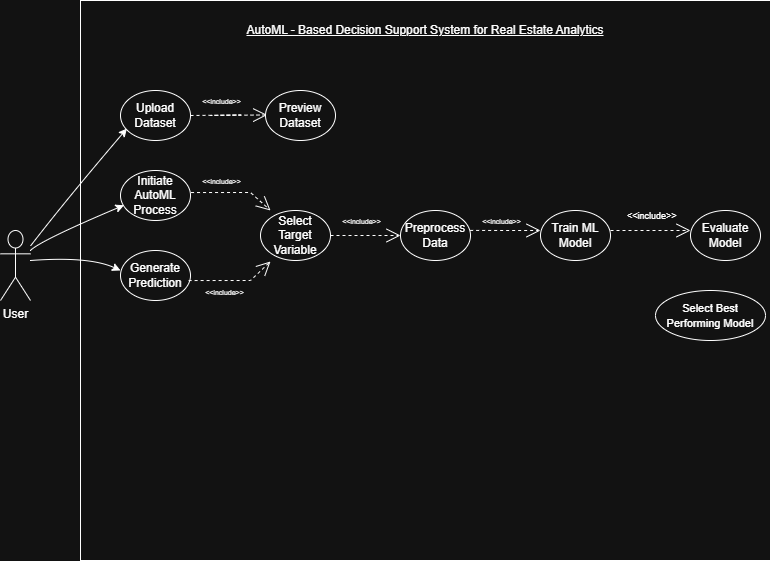

The diagram above was exported from draw.io. Its source (the exported page's mxGraphModel, read from the mxfile embedded in the PNG):
<mxGraphModel dx="1042" dy="1730" grid="1" gridSize="10" guides="1" tooltips="1" connect="1" arrows="1" fold="1" page="1" pageScale="1" pageWidth="850" pageHeight="1100" math="0" shadow="0">
  <root>
    <mxCell id="0" />
    <mxCell id="1" parent="0" />
    <mxCell id="6QwhdFwN9a0-V6Bsuy7c-2" parent="1" style="rounded=0;whiteSpace=wrap;html=1;movable=1;resizable=1;rotatable=1;deletable=1;editable=1;locked=0;connectable=1;" value="" vertex="1">
      <mxGeometry height="560" width="690" x="130" y="-10" as="geometry" />
    </mxCell>
    <mxCell id="6QwhdFwN9a0-V6Bsuy7c-5" parent="1" style="text;html=1;whiteSpace=wrap;strokeColor=none;fillColor=none;align=center;verticalAlign=middle;rounded=0;" value="&lt;u&gt;AutoML -&amp;nbsp;&lt;span style=&quot;background-color: transparent; color: light-dark(rgb(0, 0, 0), rgb(255, 255, 255));&quot;&gt;Based Decision Support System for Real Estate Analytics&lt;/span&gt;&lt;/u&gt;" vertex="1">
      <mxGeometry height="20" width="520" x="215" y="10" as="geometry" />
    </mxCell>
    <mxCell id="6QwhdFwN9a0-V6Bsuy7c-6" parent="1" style="shape=umlActor;verticalLabelPosition=bottom;verticalAlign=top;html=1;outlineConnect=0;" value="User" vertex="1">
      <mxGeometry height="70" width="30" x="50" y="220" as="geometry" />
    </mxCell>
    <mxCell id="6QwhdFwN9a0-V6Bsuy7c-14" parent="1" style="ellipse;whiteSpace=wrap;html=1;" value="Upload Dataset" vertex="1">
      <mxGeometry height="50" width="70" x="170" y="80" as="geometry" />
    </mxCell>
    <mxCell id="6QwhdFwN9a0-V6Bsuy7c-15" edge="1" parent="1" source="6QwhdFwN9a0-V6Bsuy7c-6" style="curved=1;endArrow=classic;html=1;rounded=0;entryX=0.091;entryY=0.762;entryDx=0;entryDy=0;entryPerimeter=0;" target="6QwhdFwN9a0-V6Bsuy7c-14" value="">
      <mxGeometry height="50" relative="1" width="50" as="geometry">
        <Array as="points">
          <mxPoint x="115" y="190" />
        </Array>
        <mxPoint x="60" y="250" as="sourcePoint" />
        <mxPoint x="180" y="120" as="targetPoint" />
      </mxGeometry>
    </mxCell>
    <mxCell id="6QwhdFwN9a0-V6Bsuy7c-16" edge="1" parent="1" style="endArrow=open;endSize=12;dashed=1;html=1;rounded=0;entryX=0.024;entryY=0.489;entryDx=0;entryDy=0;entryPerimeter=0;" target="6QwhdFwN9a0-V6Bsuy7c-17" value="&lt;font style=&quot;font-size: 7px;&quot;&gt;&amp;nbsp;&amp;lt;&amp;lt;include&amp;gt;&amp;gt;&lt;/font&gt;">
      <mxGeometry relative="1" width="160" x="-0.5589" y="15" as="geometry">
        <mxPoint as="offset" />
        <Array as="points">
          <mxPoint x="290" y="104.5" />
          <mxPoint x="260" y="105" />
        </Array>
        <mxPoint x="240" y="105" as="sourcePoint" />
        <mxPoint x="340" y="105" as="targetPoint" />
      </mxGeometry>
    </mxCell>
    <mxCell id="6QwhdFwN9a0-V6Bsuy7c-17" parent="1" style="ellipse;whiteSpace=wrap;html=1;" value="Preview Dataset" vertex="1">
      <mxGeometry height="50" width="70" x="315" y="80" as="geometry" />
    </mxCell>
    <mxCell id="6QwhdFwN9a0-V6Bsuy7c-18" parent="1" style="ellipse;whiteSpace=wrap;html=1;" value="Initiate AutoML Process" vertex="1">
      <mxGeometry height="50" width="70" x="170" y="160" as="geometry" />
    </mxCell>
    <mxCell id="6QwhdFwN9a0-V6Bsuy7c-19" edge="1" parent="1" style="curved=1;endArrow=classic;html=1;rounded=0;entryX=0.049;entryY=0.695;entryDx=0;entryDy=0;entryPerimeter=0;" target="6QwhdFwN9a0-V6Bsuy7c-18" value="">
      <mxGeometry height="50" relative="1" width="50" as="geometry">
        <Array as="points">
          <mxPoint x="90" y="230" />
        </Array>
        <mxPoint x="80" y="240" as="sourcePoint" />
        <mxPoint x="170" y="195" as="targetPoint" />
      </mxGeometry>
    </mxCell>
    <mxCell id="6QwhdFwN9a0-V6Bsuy7c-20" edge="1" parent="1" source="6QwhdFwN9a0-V6Bsuy7c-18" style="endArrow=open;endSize=12;dashed=1;html=1;rounded=0;exitX=1.008;exitY=0.441;exitDx=0;exitDy=0;exitPerimeter=0;" value="&lt;font style=&quot;font-size: 7px;&quot;&gt;&amp;nbsp;&amp;lt;&amp;lt;include&amp;gt;&amp;gt;&lt;/font&gt;">
      <mxGeometry relative="1" width="160" x="1" y="-95" as="geometry">
        <mxPoint x="17" y="11" as="offset" />
        <Array as="points">
          <mxPoint x="300" y="182" />
        </Array>
        <mxPoint x="240" y="185" as="sourcePoint" />
        <mxPoint x="320" y="200" as="targetPoint" />
      </mxGeometry>
    </mxCell>
    <mxCell id="6QwhdFwN9a0-V6Bsuy7c-21" parent="1" style="ellipse;whiteSpace=wrap;html=1;" value="Select Target Variable" vertex="1">
      <mxGeometry height="50" width="70" x="310" y="200" as="geometry" />
    </mxCell>
    <mxCell id="6QwhdFwN9a0-V6Bsuy7c-24" parent="1" style="ellipse;whiteSpace=wrap;html=1;" value="Generate Prediction" vertex="1">
      <mxGeometry height="50" width="70" x="170" y="240" as="geometry" />
    </mxCell>
    <mxCell id="6QwhdFwN9a0-V6Bsuy7c-25" edge="1" parent="1" style="curved=1;endArrow=classic;html=1;rounded=0;entryX=0;entryY=0.4;entryDx=0;entryDy=0;entryPerimeter=0;" target="6QwhdFwN9a0-V6Bsuy7c-24" value="">
      <mxGeometry height="50" relative="1" width="50" as="geometry">
        <Array as="points">
          <mxPoint x="138.88" y="245.64" />
        </Array>
        <mxPoint x="80" y="250" as="sourcePoint" />
        <mxPoint x="190" y="260" as="targetPoint" />
      </mxGeometry>
    </mxCell>
    <mxCell id="6QwhdFwN9a0-V6Bsuy7c-26" edge="1" parent="1" source="6QwhdFwN9a0-V6Bsuy7c-24" style="endArrow=open;endSize=12;dashed=1;html=1;rounded=0;exitX=0.973;exitY=0.601;exitDx=0;exitDy=0;exitPerimeter=0;" value="&lt;font style=&quot;font-size: 7px;&quot;&gt;&amp;nbsp;&amp;lt;&amp;lt;include&amp;gt;&amp;gt;&lt;/font&gt;">
      <mxGeometry relative="1" width="160" x="1" y="95" as="geometry">
        <mxPoint x="16" y="-12" as="offset" />
        <Array as="points">
          <mxPoint x="300" y="270" />
        </Array>
        <mxPoint x="250" y="270" as="sourcePoint" />
        <mxPoint x="320" y="251" as="targetPoint" />
      </mxGeometry>
    </mxCell>
    <mxCell id="6QwhdFwN9a0-V6Bsuy7c-28" edge="1" parent="1" source="6QwhdFwN9a0-V6Bsuy7c-21" style="endArrow=open;endSize=12;dashed=1;html=1;rounded=0;exitX=1;exitY=0.5;exitDx=0;exitDy=0;entryX=0;entryY=0.5;entryDx=0;entryDy=0;" target="6QwhdFwN9a0-V6Bsuy7c-29" value="&lt;font style=&quot;font-size: 7px;&quot;&gt;&amp;nbsp;&amp;lt;&amp;lt;include&amp;gt;&amp;gt;&lt;/font&gt;">
      <mxGeometry relative="1" width="160" x="-0.1429" y="15" as="geometry">
        <mxPoint as="offset" />
        <Array as="points">
          <mxPoint x="420" y="225" />
        </Array>
        <mxPoint x="385" y="245" as="sourcePoint" />
        <mxPoint x="465" y="245" as="targetPoint" />
      </mxGeometry>
    </mxCell>
    <mxCell id="6QwhdFwN9a0-V6Bsuy7c-29" parent="1" style="ellipse;whiteSpace=wrap;html=1;" value="Preprocess Data" vertex="1">
      <mxGeometry height="50" width="70" x="450" y="200" as="geometry" />
    </mxCell>
    <mxCell id="ALJfZU6hleNzMzaWrYYR-4" edge="1" parent="1" source="6QwhdFwN9a0-V6Bsuy7c-29" style="endArrow=open;endSize=12;dashed=1;html=1;rounded=0;exitX=0.995;exitY=0.398;exitDx=0;exitDy=0;exitPerimeter=0;" value="&lt;font style=&quot;font-size: 7px;&quot;&gt;&amp;nbsp;&amp;lt;&amp;lt;include&amp;gt;&amp;gt;&lt;/font&gt;">
      <mxGeometry relative="1" width="160" x="-0.138" y="10" as="geometry">
        <mxPoint as="offset" />
        <Array as="points">
          <mxPoint x="555" y="220" />
        </Array>
        <mxPoint x="545" y="235.25" as="sourcePoint" />
        <mxPoint x="590" y="220" as="targetPoint" />
      </mxGeometry>
    </mxCell>
    <mxCell id="ALJfZU6hleNzMzaWrYYR-5" parent="1" style="ellipse;whiteSpace=wrap;html=1;" value="Train ML Model" vertex="1">
      <mxGeometry height="50" width="70" x="590" y="200" as="geometry" />
    </mxCell>
    <mxCell id="ALJfZU6hleNzMzaWrYYR-6" edge="1" parent="1" style="endArrow=open;endSize=12;dashed=1;html=1;rounded=0;exitX=1;exitY=0.5;exitDx=0;exitDy=0;entryX=0;entryY=0.5;entryDx=0;entryDy=0;" value="&lt;font style=&quot;font-size: 9px;&quot;&gt;&amp;nbsp;&amp;lt;&amp;lt;include&amp;gt;&amp;gt;&lt;/font&gt;">
      <mxGeometry relative="1" width="160" y="15" as="geometry">
        <mxPoint as="offset" />
        <Array as="points" />
        <mxPoint x="660" y="220" as="sourcePoint" />
        <mxPoint x="740" y="220" as="targetPoint" />
      </mxGeometry>
    </mxCell>
    <mxCell id="ALJfZU6hleNzMzaWrYYR-7" parent="1" style="ellipse;whiteSpace=wrap;html=1;" value="Evaluate Model" vertex="1">
      <mxGeometry height="50" width="70" x="740" y="200" as="geometry" />
    </mxCell>
    <mxCell id="AnAaN0YljPi9MIoHXKAZ-3" parent="1" style="ellipse;whiteSpace=wrap;html=1;" value="&lt;font style=&quot;font-size: 11px;&quot;&gt;Select Best Performing Model&lt;/font&gt;" vertex="1">
      <mxGeometry height="50" width="110" x="705" y="280" as="geometry" />
    </mxCell>
  </root>
</mxGraphModel>